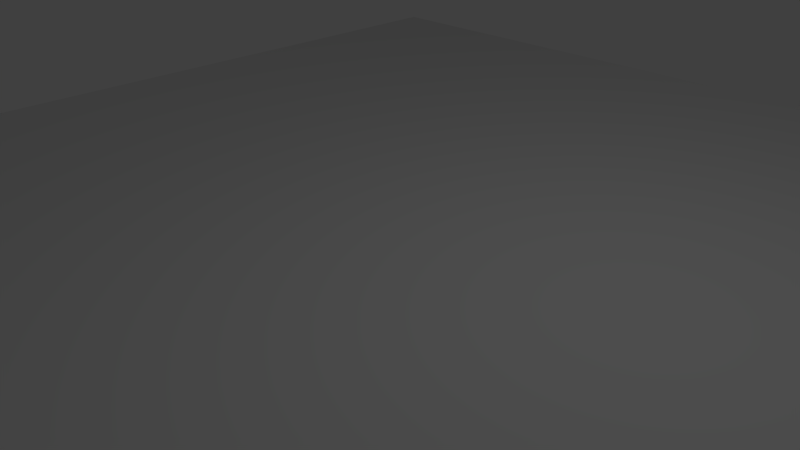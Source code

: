 # Source: untitled.blend  (saved by Blender 2.76.0; exported with 4.5.12 LTS)
import bpy
from mathutils import Matrix  # noqa: F401  (used for matrix-valued properties, if any)

bpy.ops.wm.read_factory_settings(use_empty=True)
scene = bpy.context.scene
scene.name = 'Scene'

# ---- collections
col_collection_1 = bpy.data.collections.new('Collection 1'); scene.collection.children.link(col_collection_1)

# ---- materials (node trees are filled in below, after node groups)
mat_material_001 = bpy.data.materials.new('Material.001')
mat_material_001.alpha_threshold = 0.0
mat_material_001.use_transparent_shadow = False
mat_material_001.roughness = 0.5
mat_material_001.specular_intensity = 0.0

# ---- material node trees

# ---- world
world_world = bpy.data.worlds.new('World'); scene.world = world_world
world_world.color = (0.05088, 0.05088, 0.05088)
world_world.use_sun_shadow = False
world_world.sun_shadow_jitter_overblur = 0.0
world_world.cycles.sampling_method = 'MANUAL'
world_world.cycles.sample_map_resolution = 256

# ---- cameras
cam_camera = bpy.data.cameras.new('Camera')
cam_camera.clip_end = 100.0
cam_camera.lens = 35.0
cam_camera.sensor_width = 32.0
cam_camera.sensor_height = 18.0
cam_camera.ortho_scale = 7.314
cam_camera.dof.focus_distance = 0.0
cam_camera.dof.aperture_fstop = 128.0

# ---- lights
light_lamp = bpy.data.lights.new('Lamp', 'POINT')
light_lamp.transmission_factor = 0.0
light_lamp.cutoff_distance = 30.0
light_lamp.energy = 100.0
light_lamp.shadow_buffer_clip_start = 1.001
light_lamp.shadow_soft_size = 0.1
light_lamp.shadow_maximum_resolution = 0.006
light_lamp.use_absolute_resolution = True
light_lamp.cycles.use_multiple_importance_sampling = False

# ---- meshes
me_plane_001 = bpy.data.meshes.new('Plane.001')
me_plane_001.from_pydata([(-1.0, -1.0, 0.0), (1.0, -1.0, 0.0), (-1.0, 1.0, 0.0), (1.0, 1.0, 0.0)], [], [(0, 1, 3, 2)])
_uv = me_plane_001.uv_layers.new(name='UVMap')
_uv.uv.foreach_set('vector', [0.005481, 0.00548, 0.9945, 0.00548, 0.9945, 0.9945, 0.00548, 0.9945])
me_plane_001.materials.append(mat_material_001)
me_plane_001.use_remesh_preserve_volume = False
me_plane_001.use_remesh_preserve_attributes = False
me_plane_001.use_mirror_vertex_groups = False
me_plane_001.update()

# ---- objects
ob_plane = bpy.data.objects.new('Plane', me_plane_001)
ob_lamp = bpy.data.objects.new('Lamp', light_lamp)
ob_camera = bpy.data.objects.new('Camera', cam_camera)

# ---- transforms, parenting, visibility, modifiers, constraints
ob_plane.location = (0.7982, -0.3387, 0.1709)
ob_plane.scale = (9.301, 9.301, 9.301)
ob_plane.lineart.crease_threshold = 0.0
ob_lamp.location = (3.328, 1.005, 7.927)
ob_lamp.rotation_euler = (0.6503, 0.05522, 1.866)
ob_lamp.lock_rotations_4d = False
ob_lamp.empty_display_type = 'ARROWS'
ob_lamp.color = (0.0, 0.0, 0.0, 0.0)
ob_lamp.lineart.crease_threshold = 0.0
ob_camera.location = (7.481, -6.508, 5.344)
ob_camera.rotation_euler = (1.109, 0.01082, 0.8149)
ob_camera.lock_rotations_4d = False
ob_camera.empty_display_type = 'ARROWS'
ob_camera.color = (0.0, 0.0, 0.0, 0.0)
ob_camera.hide_viewport = True
ob_camera.display_type = 'WIRE'
ob_camera.lineart.crease_threshold = 0.0

# ---- collection membership
col_collection_1.objects.link(ob_plane)
col_collection_1.objects.link(ob_lamp)
col_collection_1.objects.link(ob_camera)

# ---- scene / render settings (as saved in the file)
scene.camera = ob_camera
scene.frame_start = 1; scene.frame_end = 250; scene.frame_set(1)
scene.render.engine = 'BLENDER_EEVEE_NEXT'
scene.render.resolution_percentage = 50
scene.render.dither_intensity = 0.0
scene.cycles.use_denoising = False
scene.cycles.samples = 10
scene.cycles.sampling_pattern = 'TABULATED_SOBOL'
scene.cycles.light_sampling_threshold = 0.0
scene.cycles.use_adaptive_sampling = False
scene.cycles.use_light_tree = False
scene.cycles.blur_glossy = 0.0
scene.cycles.pixel_filter_type = 'GAUSSIAN'
scene.cycles.sample_clamp_indirect = 0.0
scene.view_settings.view_transform = 'Standard'
bpy.context.view_layer.update()
